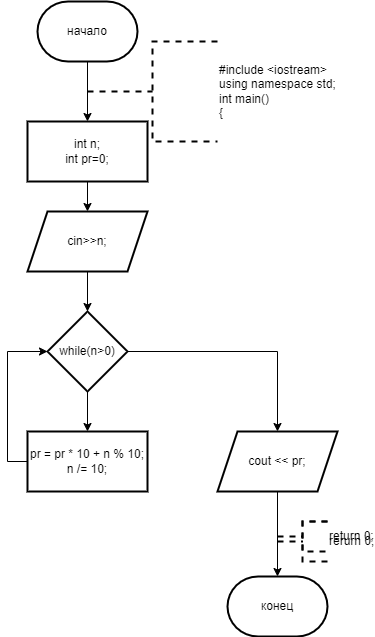

The diagram above was exported from draw.io. Its source (the exported page's mxGraphModel, read from the mxfile embedded in the PNG):
<mxGraphModel dx="996" dy="493" grid="1" gridSize="10" guides="1" tooltips="1" connect="1" arrows="1" fold="1" page="1" pageScale="1" pageWidth="827" pageHeight="1169" math="0" shadow="0">
  <root>
    <mxCell id="0" />
    <mxCell id="1" parent="0" />
    <mxCell id="899U87lHqj6lTWmhowIN-3" value="" style="edgeStyle=orthogonalEdgeStyle;rounded=0;orthogonalLoop=1;jettySize=auto;html=1;" parent="1" source="899U87lHqj6lTWmhowIN-1" target="899U87lHqj6lTWmhowIN-2" edge="1">
      <mxGeometry relative="1" as="geometry" />
    </mxCell>
    <mxCell id="899U87lHqj6lTWmhowIN-1" value="начало" style="strokeWidth=2;html=1;shape=mxgraph.flowchart.terminator;whiteSpace=wrap;" parent="1" vertex="1">
      <mxGeometry x="390" y="10" width="100" height="60" as="geometry" />
    </mxCell>
    <mxCell id="899U87lHqj6lTWmhowIN-5" value="" style="edgeStyle=orthogonalEdgeStyle;rounded=0;orthogonalLoop=1;jettySize=auto;html=1;" parent="1" source="899U87lHqj6lTWmhowIN-2" target="899U87lHqj6lTWmhowIN-4" edge="1">
      <mxGeometry relative="1" as="geometry" />
    </mxCell>
    <mxCell id="899U87lHqj6lTWmhowIN-2" value="int n;&lt;br&gt;int pr=0;" style="whiteSpace=wrap;html=1;strokeWidth=2;" parent="1" vertex="1">
      <mxGeometry x="380" y="130" width="120" height="60" as="geometry" />
    </mxCell>
    <mxCell id="899U87lHqj6lTWmhowIN-7" value="" style="edgeStyle=orthogonalEdgeStyle;rounded=0;orthogonalLoop=1;jettySize=auto;html=1;" parent="1" source="899U87lHqj6lTWmhowIN-4" target="899U87lHqj6lTWmhowIN-6" edge="1">
      <mxGeometry relative="1" as="geometry" />
    </mxCell>
    <mxCell id="899U87lHqj6lTWmhowIN-4" value="cin&amp;gt;&amp;gt;n;" style="shape=parallelogram;perimeter=parallelogramPerimeter;whiteSpace=wrap;html=1;fixedSize=1;strokeWidth=2;" parent="1" vertex="1">
      <mxGeometry x="380" y="220" width="120" height="60" as="geometry" />
    </mxCell>
    <mxCell id="899U87lHqj6lTWmhowIN-9" value="" style="edgeStyle=orthogonalEdgeStyle;rounded=0;orthogonalLoop=1;jettySize=auto;html=1;" parent="1" source="899U87lHqj6lTWmhowIN-6" target="899U87lHqj6lTWmhowIN-8" edge="1">
      <mxGeometry relative="1" as="geometry" />
    </mxCell>
    <mxCell id="899U87lHqj6lTWmhowIN-12" value="" style="edgeStyle=orthogonalEdgeStyle;rounded=0;orthogonalLoop=1;jettySize=auto;html=1;" parent="1" source="899U87lHqj6lTWmhowIN-6" target="899U87lHqj6lTWmhowIN-11" edge="1">
      <mxGeometry relative="1" as="geometry" />
    </mxCell>
    <mxCell id="899U87lHqj6lTWmhowIN-6" value="while(n&amp;gt;0)" style="rhombus;whiteSpace=wrap;html=1;strokeWidth=2;" parent="1" vertex="1">
      <mxGeometry x="400" y="320" width="80" height="80" as="geometry" />
    </mxCell>
    <mxCell id="899U87lHqj6lTWmhowIN-10" style="edgeStyle=orthogonalEdgeStyle;rounded=0;orthogonalLoop=1;jettySize=auto;html=1;exitX=0;exitY=0.5;exitDx=0;exitDy=0;entryX=0;entryY=0.5;entryDx=0;entryDy=0;" parent="1" source="899U87lHqj6lTWmhowIN-8" target="899U87lHqj6lTWmhowIN-6" edge="1">
      <mxGeometry relative="1" as="geometry" />
    </mxCell>
    <mxCell id="899U87lHqj6lTWmhowIN-8" value="&lt;div&gt;pr = pr * 10 + n % 10;&lt;/div&gt;&lt;div&gt;n /= 10;&lt;/div&gt;" style="whiteSpace=wrap;html=1;strokeWidth=2;" parent="1" vertex="1">
      <mxGeometry x="380" y="440" width="120" height="60" as="geometry" />
    </mxCell>
    <mxCell id="899U87lHqj6lTWmhowIN-11" value="cout &amp;lt;&amp;lt; pr;" style="shape=parallelogram;perimeter=parallelogramPerimeter;whiteSpace=wrap;html=1;fixedSize=1;strokeWidth=2;" parent="1" vertex="1">
      <mxGeometry x="570" y="440" width="120" height="60" as="geometry" />
    </mxCell>
    <mxCell id="899U87lHqj6lTWmhowIN-13" value="конец" style="strokeWidth=2;html=1;shape=mxgraph.flowchart.terminator;whiteSpace=wrap;" parent="1" vertex="1">
      <mxGeometry x="580" y="585" width="100" height="60" as="geometry" />
    </mxCell>
    <mxCell id="899U87lHqj6lTWmhowIN-14" style="edgeStyle=orthogonalEdgeStyle;rounded=0;orthogonalLoop=1;jettySize=auto;html=1;exitX=0.5;exitY=1;exitDx=0;exitDy=0;entryX=0.5;entryY=0;entryDx=0;entryDy=0;entryPerimeter=0;" parent="1" source="899U87lHqj6lTWmhowIN-11" target="899U87lHqj6lTWmhowIN-13" edge="1">
      <mxGeometry relative="1" as="geometry" />
    </mxCell>
    <mxCell id="899U87lHqj6lTWmhowIN-15" value="&lt;div&gt;#include &amp;lt;iostream&amp;gt;&lt;/div&gt;&lt;div&gt;using namespace std;&lt;/div&gt;&lt;div&gt;int main()&lt;/div&gt;&lt;div&gt;{&lt;/div&gt;" style="strokeWidth=2;html=1;shape=mxgraph.flowchart.annotation_2;align=left;labelPosition=right;pointerEvents=1;dashed=1;" parent="1" vertex="1">
      <mxGeometry x="440" y="50" width="130" height="100" as="geometry" />
    </mxCell>
    <mxCell id="oymjhsKeqhW1pF8ngtnh-1" value="return 0;" style="strokeWidth=2;html=1;shape=mxgraph.flowchart.annotation_2;align=left;labelPosition=right;pointerEvents=1;dashed=1;" vertex="1" parent="1">
      <mxGeometry x="630" y="530" width="50" height="30" as="geometry" />
    </mxCell>
    <mxCell id="iMUwUiKo9l6elmTDU8sB-1" value="rerurn 0;" style="strokeWidth=2;html=1;shape=mxgraph.flowchart.annotation_2;align=left;labelPosition=right;pointerEvents=1;dashed=1;" vertex="1" parent="1">
      <mxGeometry x="630" y="530" width="50" height="40" as="geometry" />
    </mxCell>
  </root>
</mxGraphModel>